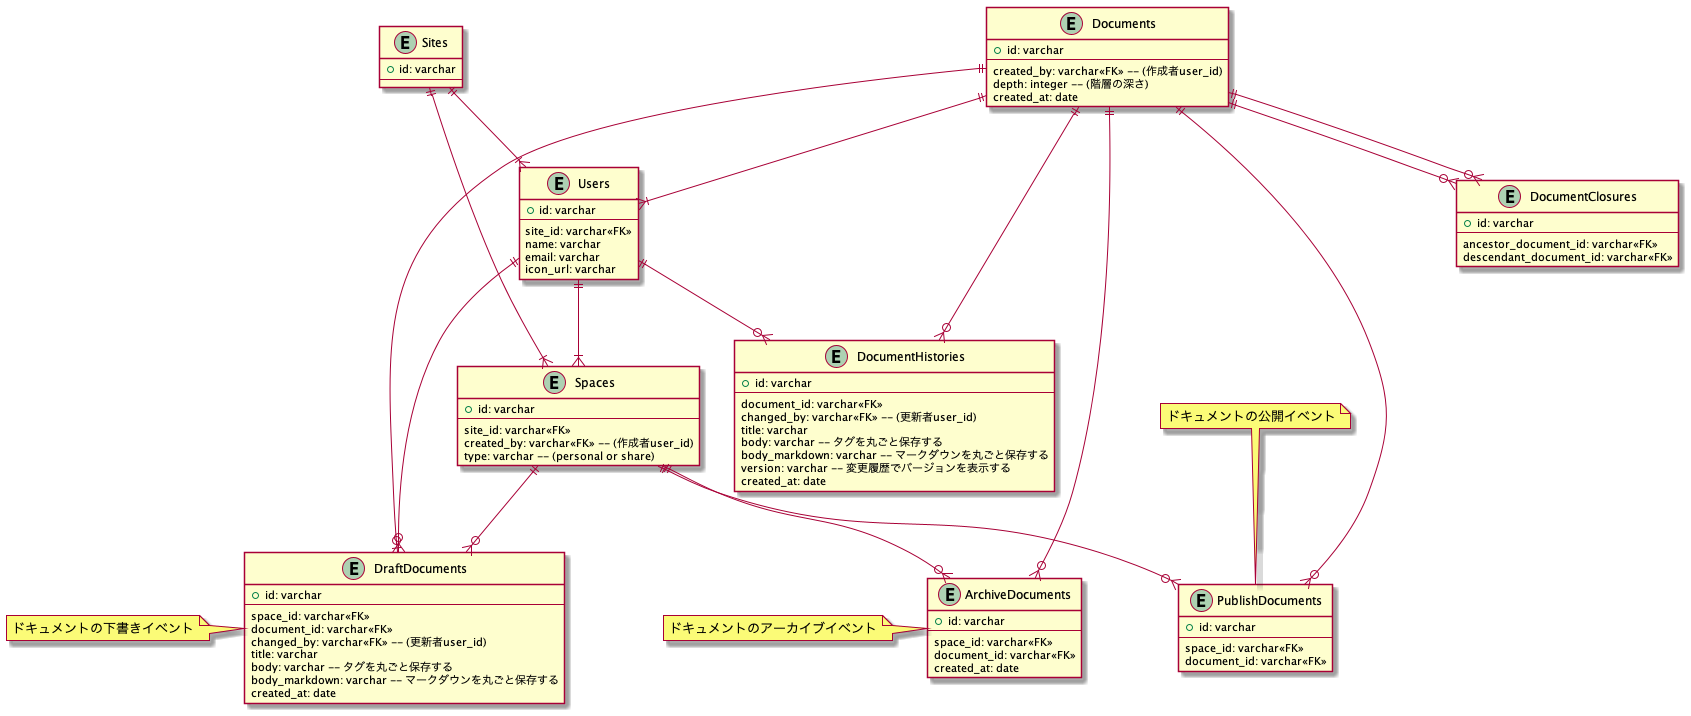

The diagram above was rendered by PlantUML. Its source (embedded in the PNG):
@startuml
Entity PublishDocuments {
  + id: varchar
  --
  space_id: varchar<<FK>>
  document_id: varchar<<FK>>
}
note top
ドキュメントの公開イベント
end note

Entity ArchiveDocuments {
  + id: varchar
  --
  space_id: varchar<<FK>>
  document_id: varchar<<FK>>
  created_at: date
}
note left
ドキュメントのアーカイブイベント
end note

Entity DraftDocuments {
  + id: varchar
  --
  space_id: varchar<<FK>>
  document_id: varchar<<FK>>
  changed_by: varchar<<FK>> -- (更新者user_id)
  title: varchar
  body: varchar -- タグを丸ごと保存する
  body_markdown: varchar -- マークダウンを丸ごと保存する
  created_at: date
}
note left
ドキュメントの下書きイベント
end note

Entity Users {
  + id: varchar
  --
  site_id: varchar<<FK>>
  name: varchar
  email: varchar
  icon_url: varchar
}

Entity Documents {
  + id: varchar
  --
  created_by: varchar<<FK>> -- (作成者user_id)
  depth: integer -- (階層の深さ)
  created_at: date
}

Entity DocumentClosures {
  + id: varchar
  --
  ancestor_document_id: varchar<<FK>>
  descendant_document_id: varchar<<FK>>
}

Entity DocumentHistories {
  + id: varchar
  --
  document_id: varchar<<FK>>
  changed_by: varchar<<FK>> -- (更新者user_id)
  title: varchar
  body: varchar -- タグを丸ごと保存する
  body_markdown: varchar -- マークダウンを丸ごと保存する
  version: varchar -- 変更履歴でバージョンを表示する
  created_at: date
}

Entity Spaces {
  + id: varchar
  --
  site_id: varchar<<FK>>
  created_by: varchar<<FK>> -- (作成者user_id)
  type: varchar -- (personal or share)
}

Entity Sites {
  + id: varchar
  --
}


Users ||--o{ DocumentHistories
Documents ||--o{ DocumentHistories
Documents ||--o{ DocumentClosures
Documents ||--o{ DocumentClosures
Users ||--o{ DraftDocuments
Spaces ||--o{ DraftDocuments
DraftDocuments |o--|| Documents
Documents ||--o{ ArchiveDocuments
Spaces ||--o{ ArchiveDocuments
Documents ||--|{ Users
Documents ||--o{ PublishDocuments
Spaces ||--o{ PublishDocuments
Users ||--|{ Spaces
Sites ||--|{ Users
Sites ||--|{ Spaces
@enduml